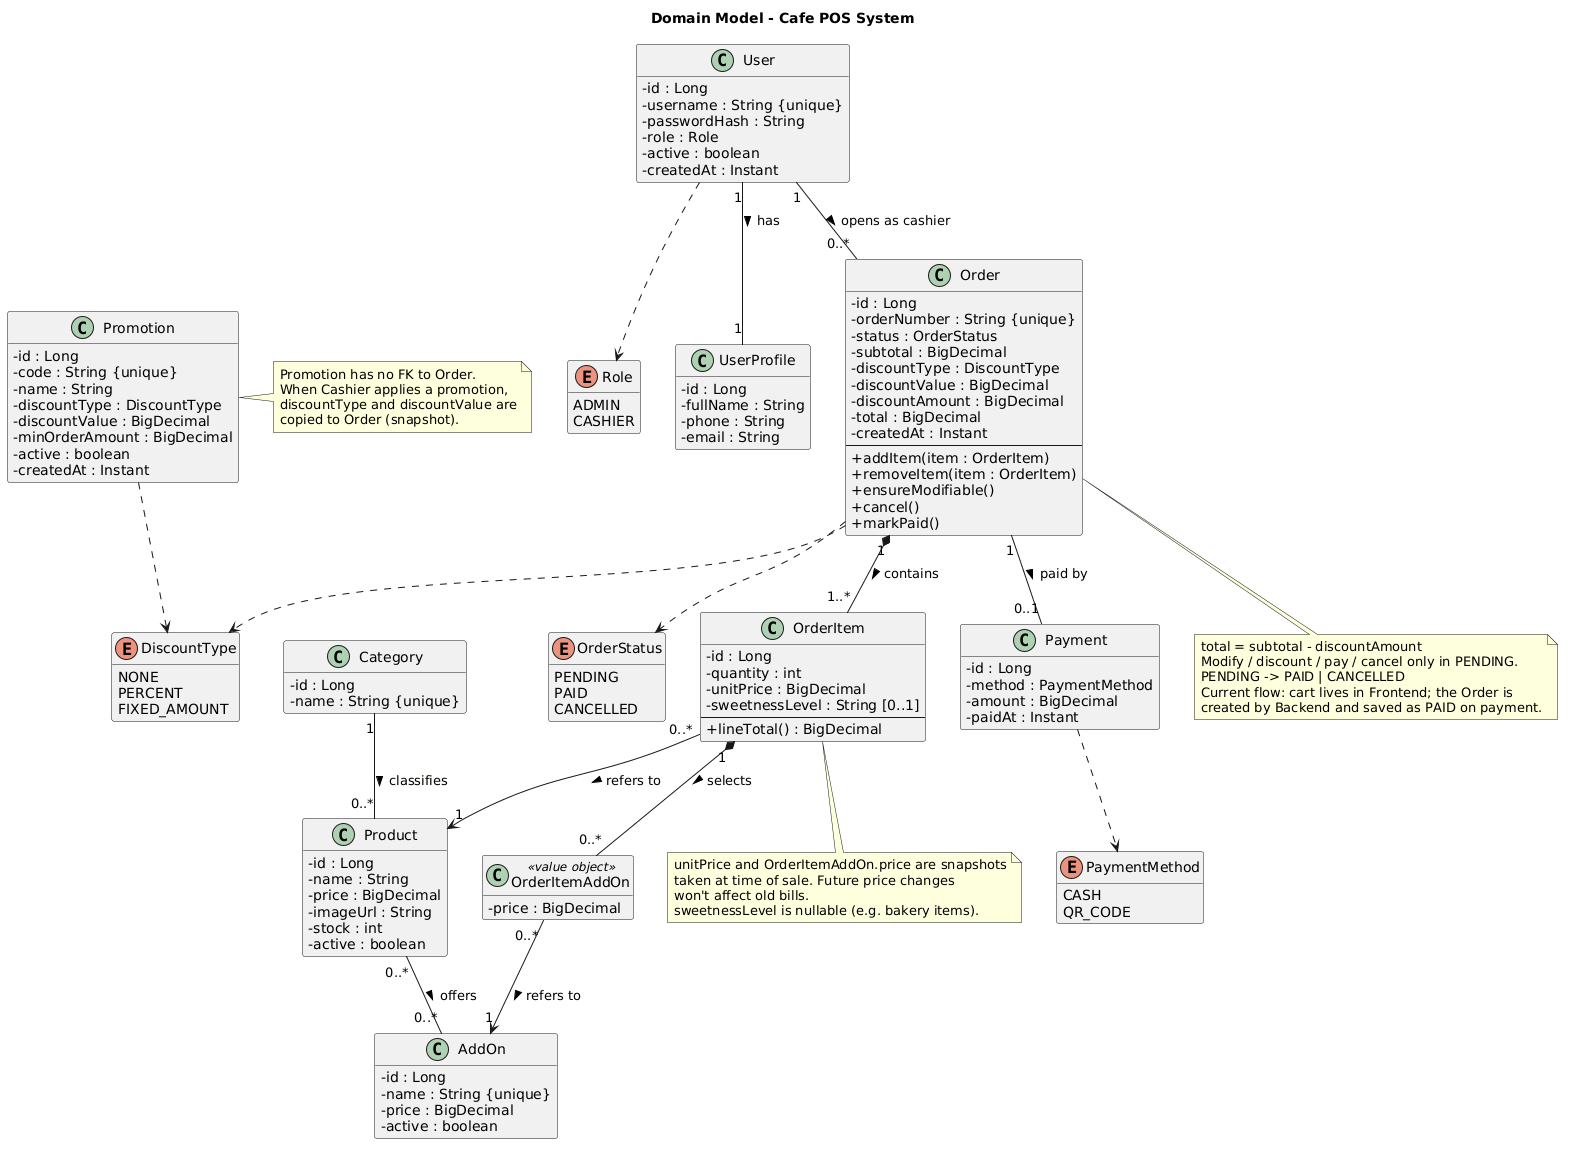

The diagram above was rendered by PlantUML. Its source (embedded in the PNG):
@startuml
title Domain Model - Cafe POS System
skinparam classAttributeIconSize 0
hide empty members

enum Role {
  ADMIN
  CASHIER
}
enum OrderStatus {
  PENDING
  PAID
  CANCELLED
}
enum PaymentMethod {
  CASH
  QR_CODE
}
enum DiscountType {
  NONE
  PERCENT
  FIXED_AMOUNT
}

class User {
  - id : Long
  - username : String {unique}
  - passwordHash : String
  - role : Role
  - active : boolean
  - createdAt : Instant
}
class UserProfile {
  - id : Long
  - fullName : String
  - phone : String
  - email : String
}
class Category {
  - id : Long
  - name : String {unique}
}
class Product {
  - id : Long
  - name : String
  - price : BigDecimal
  - imageUrl : String
  - stock : int
  - active : boolean
}
class AddOn {
  - id : Long
  - name : String {unique}
  - price : BigDecimal
  - active : boolean
}
class Promotion {
  - id : Long
  - code : String {unique}
  - name : String
  - discountType : DiscountType
  - discountValue : BigDecimal
  - minOrderAmount : BigDecimal
  - active : boolean
  - createdAt : Instant
}
class Order {
  - id : Long
  - orderNumber : String {unique}
  - status : OrderStatus
  - subtotal : BigDecimal
  - discountType : DiscountType
  - discountValue : BigDecimal
  - discountAmount : BigDecimal
  - total : BigDecimal
  - createdAt : Instant
  --
  + addItem(item : OrderItem)
  + removeItem(item : OrderItem)
  + ensureModifiable()
  + cancel()
  + markPaid()
}
class OrderItem {
  - id : Long
  - quantity : int
  - unitPrice : BigDecimal
  - sweetnessLevel : String [0..1]
  --
  + lineTotal() : BigDecimal
}
class OrderItemAddOn <<value object>> {
  - price : BigDecimal
}
class Payment {
  - id : Long
  - method : PaymentMethod
  - amount : BigDecimal
  - paidAt : Instant
}

User "1" -- "1" UserProfile : has >
User "1" -- "0..*" Order : opens as cashier >
Category "1" -- "0..*" Product : classifies >
Product "0..*" -- "0..*" AddOn : offers >
Order "1" *-- "1..*" OrderItem : contains >
OrderItem "0..*" --> "1" Product : refers to >
OrderItem "1" *-- "0..*" OrderItemAddOn : selects >
OrderItemAddOn "0..*" --> "1" AddOn : refers to >
Order "1" -- "0..1" Payment : paid by >

User ..> Role
Order ..> OrderStatus
Order ..> DiscountType
Promotion ..> DiscountType
Payment ..> PaymentMethod

note right of Promotion
  Promotion has no FK to Order.
  When Cashier applies a promotion,
  discountType and discountValue are
  copied to Order (snapshot).
end note

note bottom of Order
  total = subtotal - discountAmount
  Modify / discount / pay / cancel only in PENDING.
  PENDING -> PAID | CANCELLED
  Current flow: cart lives in Frontend; the Order is
  created by Backend and saved as PAID on payment.
end note

note bottom of OrderItem
  unitPrice and OrderItemAddOn.price are snapshots
  taken at time of sale. Future price changes
  won't affect old bills.
  sweetnessLevel is nullable (e.g. bakery items).
end note
@enduml